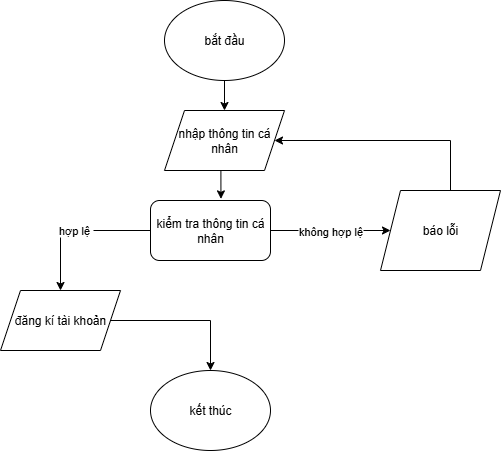

The diagram above was exported from draw.io. Its source (the exported page's mxGraphModel, read from the mxfile embedded in the PNG):
<mxGraphModel dx="1042" dy="527" grid="1" gridSize="10" guides="1" tooltips="1" connect="1" arrows="1" fold="1" page="1" pageScale="1" pageWidth="827" pageHeight="1169" math="0" shadow="0">
  <root>
    <mxCell id="0" />
    <mxCell id="1" parent="0" />
    <mxCell id="xQlEjXLKmFPFEtEne33M-9" value="" style="edgeStyle=orthogonalEdgeStyle;rounded=0;orthogonalLoop=1;jettySize=auto;html=1;" edge="1" parent="1" source="xQlEjXLKmFPFEtEne33M-1" target="xQlEjXLKmFPFEtEne33M-2">
      <mxGeometry relative="1" as="geometry" />
    </mxCell>
    <mxCell id="xQlEjXLKmFPFEtEne33M-1" value="&lt;font style=&quot;vertical-align: inherit;&quot; dir=&quot;auto&quot;&gt;&lt;font style=&quot;vertical-align: inherit;&quot; dir=&quot;auto&quot;&gt;bắt đầu&lt;/font&gt;&lt;/font&gt;" style="ellipse;whiteSpace=wrap;html=1;" vertex="1" parent="1">
      <mxGeometry x="354" y="90" width="120" height="80" as="geometry" />
    </mxCell>
    <mxCell id="xQlEjXLKmFPFEtEne33M-2" value="nhập thông tin cá nhân" style="shape=parallelogram;perimeter=parallelogramPerimeter;whiteSpace=wrap;html=1;fixedSize=1;" vertex="1" parent="1">
      <mxGeometry x="354" y="200" width="120" height="60" as="geometry" />
    </mxCell>
    <mxCell id="xQlEjXLKmFPFEtEne33M-6" value="hợp lệ&amp;nbsp;" style="edgeStyle=orthogonalEdgeStyle;rounded=0;orthogonalLoop=1;jettySize=auto;html=1;" edge="1" parent="1" source="xQlEjXLKmFPFEtEne33M-3" target="xQlEjXLKmFPFEtEne33M-5">
      <mxGeometry relative="1" as="geometry" />
    </mxCell>
    <mxCell id="xQlEjXLKmFPFEtEne33M-11" style="edgeStyle=orthogonalEdgeStyle;rounded=0;orthogonalLoop=1;jettySize=auto;html=1;entryX=0;entryY=0.5;entryDx=0;entryDy=0;" edge="1" parent="1" source="xQlEjXLKmFPFEtEne33M-3" target="xQlEjXLKmFPFEtEne33M-4">
      <mxGeometry relative="1" as="geometry">
        <mxPoint x="490" y="320" as="targetPoint" />
      </mxGeometry>
    </mxCell>
    <mxCell id="xQlEjXLKmFPFEtEne33M-12" value="không hợp lệ" style="edgeLabel;html=1;align=center;verticalAlign=middle;resizable=0;points=[];" vertex="1" connectable="0" parent="xQlEjXLKmFPFEtEne33M-11">
      <mxGeometry x="-0.015" relative="1" as="geometry">
        <mxPoint as="offset" />
      </mxGeometry>
    </mxCell>
    <mxCell id="xQlEjXLKmFPFEtEne33M-3" value="kiểm tra thông tin cá nhân" style="rounded=1;whiteSpace=wrap;html=1;" vertex="1" parent="1">
      <mxGeometry x="340" y="290" width="120" height="60" as="geometry" />
    </mxCell>
    <mxCell id="xQlEjXLKmFPFEtEne33M-16" style="edgeStyle=orthogonalEdgeStyle;rounded=0;orthogonalLoop=1;jettySize=auto;html=1;entryX=1;entryY=0.5;entryDx=0;entryDy=0;" edge="1" parent="1" source="xQlEjXLKmFPFEtEne33M-4" target="xQlEjXLKmFPFEtEne33M-2">
      <mxGeometry relative="1" as="geometry">
        <mxPoint x="640" y="170" as="targetPoint" />
        <Array as="points">
          <mxPoint x="640" y="230" />
        </Array>
      </mxGeometry>
    </mxCell>
    <mxCell id="xQlEjXLKmFPFEtEne33M-4" value="báo lỗi" style="shape=parallelogram;perimeter=parallelogramPerimeter;whiteSpace=wrap;html=1;fixedSize=1;" vertex="1" parent="1">
      <mxGeometry x="570" y="280" width="120" height="80" as="geometry" />
    </mxCell>
    <mxCell id="xQlEjXLKmFPFEtEne33M-15" style="edgeStyle=orthogonalEdgeStyle;rounded=0;orthogonalLoop=1;jettySize=auto;html=1;" edge="1" parent="1" source="xQlEjXLKmFPFEtEne33M-5" target="xQlEjXLKmFPFEtEne33M-13">
      <mxGeometry relative="1" as="geometry">
        <mxPoint x="250" y="510" as="targetPoint" />
      </mxGeometry>
    </mxCell>
    <mxCell id="xQlEjXLKmFPFEtEne33M-5" value="đăng kí tài khoản" style="shape=parallelogram;perimeter=parallelogramPerimeter;whiteSpace=wrap;html=1;fixedSize=1;" vertex="1" parent="1">
      <mxGeometry x="190" y="380" width="120" height="60" as="geometry" />
    </mxCell>
    <mxCell id="xQlEjXLKmFPFEtEne33M-7" style="edgeStyle=orthogonalEdgeStyle;rounded=0;orthogonalLoop=1;jettySize=auto;html=1;exitX=0.5;exitY=1;exitDx=0;exitDy=0;entryX=0.587;entryY=-0.027;entryDx=0;entryDy=0;entryPerimeter=0;" edge="1" parent="1" source="xQlEjXLKmFPFEtEne33M-2" target="xQlEjXLKmFPFEtEne33M-3">
      <mxGeometry relative="1" as="geometry" />
    </mxCell>
    <mxCell id="xQlEjXLKmFPFEtEne33M-13" value="kết thúc" style="ellipse;whiteSpace=wrap;html=1;" vertex="1" parent="1">
      <mxGeometry x="340" y="460" width="120" height="80" as="geometry" />
    </mxCell>
  </root>
</mxGraphModel>